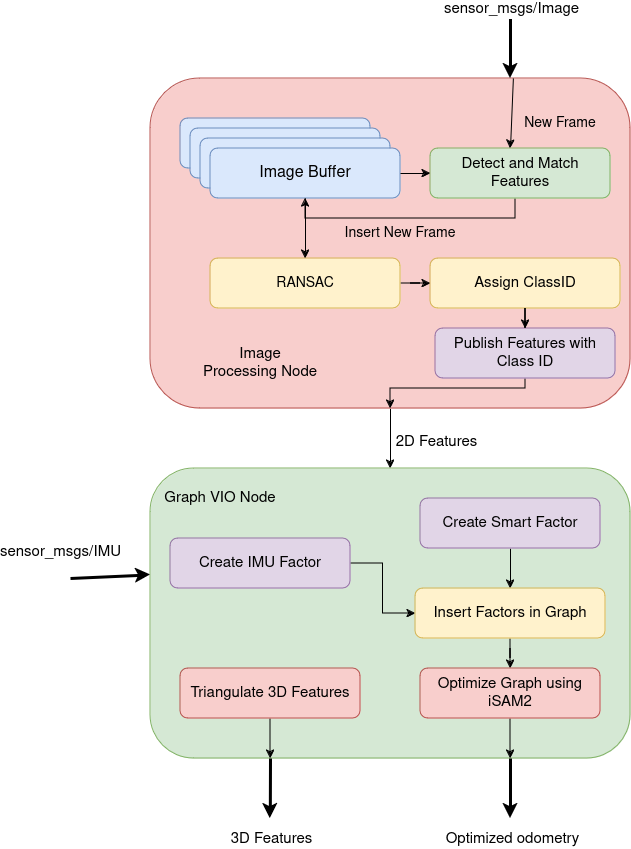

The diagram above was exported from draw.io. Its source (the exported page's mxGraphModel, read from the mxfile embedded in the PNG):
<mxGraphModel dx="2002" dy="935" grid="0" gridSize="10" guides="1" tooltips="1" connect="1" arrows="1" fold="1" page="0" pageScale="1" pageWidth="850" pageHeight="1100" math="0" shadow="0">
  <root>
    <mxCell id="0" />
    <mxCell id="1" parent="0" />
    <mxCell id="84525751cwItzW4t51MF-42" style="edgeStyle=orthogonalEdgeStyle;rounded=0;orthogonalLoop=1;jettySize=auto;html=1;entryX=0.5;entryY=0;entryDx=0;entryDy=0;" edge="1" parent="1" source="84525751cwItzW4t51MF-9" target="84525751cwItzW4t51MF-37">
      <mxGeometry relative="1" as="geometry" />
    </mxCell>
    <mxCell id="84525751cwItzW4t51MF-43" value="&lt;font style=&quot;font-size: 15px;&quot;&gt;2D &lt;/font&gt;&lt;font style=&quot;font-size: 15px;&quot;&gt;Features&lt;/font&gt;" style="edgeLabel;html=1;align=center;verticalAlign=middle;resizable=0;points=[];" vertex="1" connectable="0" parent="84525751cwItzW4t51MF-42">
      <mxGeometry x="-0.275" y="5" relative="1" as="geometry">
        <mxPoint x="40" y="11" as="offset" />
      </mxGeometry>
    </mxCell>
    <mxCell id="84525751cwItzW4t51MF-9" value="" style="rounded=1;whiteSpace=wrap;html=1;fillColor=#f8cecc;strokeColor=#b85450;" vertex="1" parent="1">
      <mxGeometry x="90" y="250" width="480" height="330" as="geometry" />
    </mxCell>
    <mxCell id="84525751cwItzW4t51MF-5" value="" style="group" vertex="1" connectable="0" parent="1">
      <mxGeometry x="120" y="290" width="440" height="280" as="geometry" />
    </mxCell>
    <mxCell id="84525751cwItzW4t51MF-1" value="" style="rounded=1;whiteSpace=wrap;html=1;fillColor=#dae8fc;strokeColor=#6c8ebf;" vertex="1" parent="84525751cwItzW4t51MF-5">
      <mxGeometry width="190" height="50" as="geometry" />
    </mxCell>
    <mxCell id="84525751cwItzW4t51MF-2" value="" style="rounded=1;whiteSpace=wrap;html=1;fillColor=#dae8fc;strokeColor=#6c8ebf;" vertex="1" parent="84525751cwItzW4t51MF-5">
      <mxGeometry x="10" y="10" width="190" height="50" as="geometry" />
    </mxCell>
    <mxCell id="84525751cwItzW4t51MF-3" value="" style="rounded=1;whiteSpace=wrap;html=1;fillColor=#dae8fc;strokeColor=#6c8ebf;" vertex="1" parent="84525751cwItzW4t51MF-5">
      <mxGeometry x="20" y="20" width="190" height="50" as="geometry" />
    </mxCell>
    <mxCell id="84525751cwItzW4t51MF-4" value="&lt;font style=&quot;font-size: 16px;&quot;&gt;Image Buffer&lt;/font&gt;" style="rounded=1;whiteSpace=wrap;html=1;fillColor=#dae8fc;strokeColor=#6c8ebf;" vertex="1" parent="84525751cwItzW4t51MF-5">
      <mxGeometry x="30" y="30" width="190" height="50" as="geometry" />
    </mxCell>
    <mxCell id="84525751cwItzW4t51MF-29" value="&lt;font style=&quot;font-size: 15px;&quot;&gt;Assign ClassID&lt;/font&gt;" style="rounded=1;whiteSpace=wrap;html=1;fillColor=#fff2cc;strokeColor=#d6b656;" vertex="1" parent="84525751cwItzW4t51MF-5">
      <mxGeometry x="250" y="140" width="190" height="50" as="geometry" />
    </mxCell>
    <mxCell id="84525751cwItzW4t51MF-31" style="edgeStyle=orthogonalEdgeStyle;rounded=0;orthogonalLoop=1;jettySize=auto;html=1;entryX=0;entryY=0.5;entryDx=0;entryDy=0;" edge="1" parent="84525751cwItzW4t51MF-5" source="84525751cwItzW4t51MF-28" target="84525751cwItzW4t51MF-29">
      <mxGeometry relative="1" as="geometry" />
    </mxCell>
    <mxCell id="84525751cwItzW4t51MF-28" value="&lt;font style=&quot;font-size: 14px;&quot;&gt;RANSAC&lt;/font&gt;" style="rounded=1;whiteSpace=wrap;html=1;fillColor=#fff2cc;strokeColor=#d6b656;" vertex="1" parent="84525751cwItzW4t51MF-5">
      <mxGeometry x="30" y="140" width="190" height="50" as="geometry" />
    </mxCell>
    <mxCell id="84525751cwItzW4t51MF-30" style="edgeStyle=orthogonalEdgeStyle;rounded=0;orthogonalLoop=1;jettySize=auto;html=1;exitX=0.5;exitY=1;exitDx=0;exitDy=0;entryX=0.5;entryY=0;entryDx=0;entryDy=0;" edge="1" parent="84525751cwItzW4t51MF-5" source="84525751cwItzW4t51MF-4" target="84525751cwItzW4t51MF-28">
      <mxGeometry relative="1" as="geometry" />
    </mxCell>
    <mxCell id="84525751cwItzW4t51MF-11" value="" style="endArrow=classic;html=1;rounded=0;strokeWidth=3;" edge="1" parent="1">
      <mxGeometry width="50" height="50" relative="1" as="geometry">
        <mxPoint x="450" y="190" as="sourcePoint" />
        <mxPoint x="450" y="250" as="targetPoint" />
      </mxGeometry>
    </mxCell>
    <mxCell id="84525751cwItzW4t51MF-13" value="&lt;font style=&quot;font-size: 15px;&quot;&gt;sensor_msgs/Image&lt;/font&gt;" style="edgeLabel;html=1;align=center;verticalAlign=middle;resizable=0;points=[];" vertex="1" connectable="0" parent="84525751cwItzW4t51MF-11">
      <mxGeometry y="3" relative="1" as="geometry">
        <mxPoint x="-3" y="-40" as="offset" />
      </mxGeometry>
    </mxCell>
    <mxCell id="84525751cwItzW4t51MF-18" style="edgeStyle=orthogonalEdgeStyle;rounded=0;orthogonalLoop=1;jettySize=auto;html=1;entryX=0.5;entryY=1;entryDx=0;entryDy=0;exitX=0.441;exitY=0.98;exitDx=0;exitDy=0;exitPerimeter=0;" edge="1" parent="1" source="84525751cwItzW4t51MF-14" target="84525751cwItzW4t51MF-4">
      <mxGeometry relative="1" as="geometry">
        <Array as="points">
          <mxPoint x="455" y="369" />
          <mxPoint x="455" y="390" />
          <mxPoint x="245" y="390" />
        </Array>
      </mxGeometry>
    </mxCell>
    <mxCell id="84525751cwItzW4t51MF-14" value="&lt;font style=&quot;font-size: 15px;&quot;&gt;Detect and Match Features&lt;/font&gt;" style="rounded=1;whiteSpace=wrap;html=1;fillColor=#d5e8d4;strokeColor=#82b366;" vertex="1" parent="1">
      <mxGeometry x="370" y="320" width="180" height="50" as="geometry" />
    </mxCell>
    <mxCell id="84525751cwItzW4t51MF-20" value="&lt;font style=&quot;font-size: 14px;&quot;&gt;Insert New Frame&lt;/font&gt;" style="text;html=1;align=center;verticalAlign=middle;whiteSpace=wrap;rounded=0;" vertex="1" parent="1">
      <mxGeometry x="280" y="390" width="120" height="30" as="geometry" />
    </mxCell>
    <mxCell id="84525751cwItzW4t51MF-23" value="" style="endArrow=classic;html=1;rounded=0;exitX=0.756;exitY=0;exitDx=0;exitDy=0;entryX=0.467;entryY=0.02;entryDx=0;entryDy=0;exitPerimeter=0;entryPerimeter=0;" edge="1" parent="1" source="84525751cwItzW4t51MF-9">
      <mxGeometry width="50" height="50" relative="1" as="geometry">
        <mxPoint x="450.7900000000001" y="251.97000000000003" as="sourcePoint" />
        <mxPoint x="450.0000000000001" y="320.00000000000006" as="targetPoint" />
        <Array as="points" />
      </mxGeometry>
    </mxCell>
    <mxCell id="84525751cwItzW4t51MF-24" style="edgeStyle=orthogonalEdgeStyle;rounded=0;orthogonalLoop=1;jettySize=auto;html=1;exitX=1;exitY=0.5;exitDx=0;exitDy=0;entryX=0;entryY=0.5;entryDx=0;entryDy=0;" edge="1" parent="1" source="84525751cwItzW4t51MF-4" target="84525751cwItzW4t51MF-14">
      <mxGeometry relative="1" as="geometry" />
    </mxCell>
    <mxCell id="84525751cwItzW4t51MF-26" value="&lt;font style=&quot;font-size: 14px;&quot;&gt;New Frame&lt;/font&gt;" style="text;html=1;align=center;verticalAlign=middle;whiteSpace=wrap;rounded=0;" vertex="1" parent="1">
      <mxGeometry x="450" y="280" width="100" height="30" as="geometry" />
    </mxCell>
    <mxCell id="84525751cwItzW4t51MF-10" value="&lt;font style=&quot;font-size: 15px;&quot;&gt;Image Processing Node&lt;/font&gt;" style="text;html=1;align=center;verticalAlign=middle;whiteSpace=wrap;rounded=0;" vertex="1" parent="1">
      <mxGeometry x="140" y="520" width="120" height="30" as="geometry" />
    </mxCell>
    <mxCell id="84525751cwItzW4t51MF-36" style="edgeStyle=orthogonalEdgeStyle;rounded=0;orthogonalLoop=1;jettySize=auto;html=1;entryX=0.5;entryY=1;entryDx=0;entryDy=0;" edge="1" parent="1" source="84525751cwItzW4t51MF-33" target="84525751cwItzW4t51MF-9">
      <mxGeometry relative="1" as="geometry">
        <mxPoint x="310" y="570" as="targetPoint" />
        <Array as="points">
          <mxPoint x="465" y="560" />
          <mxPoint x="330" y="560" />
        </Array>
      </mxGeometry>
    </mxCell>
    <mxCell id="84525751cwItzW4t51MF-33" value="&lt;font style=&quot;font-size: 15px;&quot;&gt;Publish Features with Class ID&lt;/font&gt;" style="rounded=1;whiteSpace=wrap;html=1;fillColor=#e1d5e7;strokeColor=#9673a6;" vertex="1" parent="1">
      <mxGeometry x="375" y="500" width="180" height="50" as="geometry" />
    </mxCell>
    <mxCell id="84525751cwItzW4t51MF-34" style="edgeStyle=orthogonalEdgeStyle;rounded=0;orthogonalLoop=1;jettySize=auto;html=1;exitX=0.5;exitY=1;exitDx=0;exitDy=0;" edge="1" parent="1" source="84525751cwItzW4t51MF-29" target="84525751cwItzW4t51MF-33">
      <mxGeometry relative="1" as="geometry" />
    </mxCell>
    <mxCell id="84525751cwItzW4t51MF-37" value="" style="rounded=1;whiteSpace=wrap;html=1;fillColor=#d5e8d4;strokeColor=#82b366;" vertex="1" parent="1">
      <mxGeometry x="90" y="640" width="480" height="290" as="geometry" />
    </mxCell>
    <mxCell id="84525751cwItzW4t51MF-39" value="" style="endArrow=classic;html=1;rounded=0;strokeWidth=3;entryX=0;entryY=0.367;entryDx=0;entryDy=0;entryPerimeter=0;" edge="1" parent="1" target="84525751cwItzW4t51MF-37">
      <mxGeometry width="50" height="50" relative="1" as="geometry">
        <mxPoint x="10" y="750" as="sourcePoint" />
        <mxPoint x="205" y="689.5" as="targetPoint" />
      </mxGeometry>
    </mxCell>
    <mxCell id="84525751cwItzW4t51MF-40" value="&lt;font style=&quot;font-size: 15px;&quot;&gt;sensor_msgs/IMU&lt;/font&gt;" style="edgeLabel;html=1;align=center;verticalAlign=middle;resizable=0;points=[];" vertex="1" connectable="0" parent="84525751cwItzW4t51MF-39">
      <mxGeometry y="3" relative="1" as="geometry">
        <mxPoint x="-50" y="-22" as="offset" />
      </mxGeometry>
    </mxCell>
    <mxCell id="84525751cwItzW4t51MF-46" value="&lt;font style=&quot;font-size: 15px;&quot;&gt;Graph VIO Node&lt;/font&gt;" style="text;html=1;align=center;verticalAlign=middle;whiteSpace=wrap;rounded=0;" vertex="1" parent="1">
      <mxGeometry x="100" y="655" width="120" height="30" as="geometry" />
    </mxCell>
    <mxCell id="84525751cwItzW4t51MF-62" style="edgeStyle=orthogonalEdgeStyle;rounded=0;orthogonalLoop=1;jettySize=auto;html=1;" edge="1" parent="1" source="84525751cwItzW4t51MF-48" target="84525751cwItzW4t51MF-60">
      <mxGeometry relative="1" as="geometry" />
    </mxCell>
    <mxCell id="84525751cwItzW4t51MF-48" value="&lt;font style=&quot;font-size: 15px;&quot;&gt;Create Smart Factor&lt;/font&gt;" style="rounded=1;whiteSpace=wrap;html=1;fillColor=#e1d5e7;strokeColor=#9673a6;" vertex="1" parent="1">
      <mxGeometry x="360" y="670" width="180" height="50" as="geometry" />
    </mxCell>
    <mxCell id="84525751cwItzW4t51MF-61" style="edgeStyle=orthogonalEdgeStyle;rounded=0;orthogonalLoop=1;jettySize=auto;html=1;entryX=0;entryY=0.5;entryDx=0;entryDy=0;" edge="1" parent="1" source="84525751cwItzW4t51MF-59" target="84525751cwItzW4t51MF-60">
      <mxGeometry relative="1" as="geometry" />
    </mxCell>
    <mxCell id="84525751cwItzW4t51MF-59" value="&lt;font style=&quot;font-size: 15px;&quot;&gt;Create IMU Factor&lt;br&gt;&lt;/font&gt;" style="rounded=1;whiteSpace=wrap;html=1;fillColor=#e1d5e7;strokeColor=#9673a6;" vertex="1" parent="1">
      <mxGeometry x="110" y="710" width="180" height="50" as="geometry" />
    </mxCell>
    <mxCell id="84525751cwItzW4t51MF-64" style="edgeStyle=orthogonalEdgeStyle;rounded=0;orthogonalLoop=1;jettySize=auto;html=1;" edge="1" parent="1" source="84525751cwItzW4t51MF-60" target="84525751cwItzW4t51MF-63">
      <mxGeometry relative="1" as="geometry" />
    </mxCell>
    <mxCell id="84525751cwItzW4t51MF-60" value="&lt;font style=&quot;font-size: 15px;&quot;&gt;Insert Factors in Graph&lt;/font&gt;" style="rounded=1;whiteSpace=wrap;html=1;fillColor=#fff2cc;strokeColor=#d6b656;" vertex="1" parent="1">
      <mxGeometry x="355" y="760" width="190" height="50" as="geometry" />
    </mxCell>
    <mxCell id="84525751cwItzW4t51MF-72" style="edgeStyle=orthogonalEdgeStyle;rounded=0;orthogonalLoop=1;jettySize=auto;html=1;" edge="1" parent="1" source="84525751cwItzW4t51MF-63">
      <mxGeometry relative="1" as="geometry">
        <mxPoint x="450" y="930" as="targetPoint" />
      </mxGeometry>
    </mxCell>
    <mxCell id="84525751cwItzW4t51MF-63" value="&lt;font style=&quot;font-size: 15px;&quot;&gt;Optimize Graph using iSAM2&lt;/font&gt;" style="rounded=1;whiteSpace=wrap;html=1;fillColor=#f8cecc;strokeColor=#b85450;" vertex="1" parent="1">
      <mxGeometry x="360" y="840" width="180" height="50" as="geometry" />
    </mxCell>
    <mxCell id="84525751cwItzW4t51MF-73" style="edgeStyle=orthogonalEdgeStyle;rounded=0;orthogonalLoop=1;jettySize=auto;html=1;" edge="1" parent="1" source="84525751cwItzW4t51MF-67">
      <mxGeometry relative="1" as="geometry">
        <mxPoint x="210" y="930" as="targetPoint" />
      </mxGeometry>
    </mxCell>
    <mxCell id="84525751cwItzW4t51MF-67" value="&lt;font style=&quot;font-size: 15px;&quot;&gt;Triangulate 3D Features&lt;/font&gt;" style="rounded=1;whiteSpace=wrap;html=1;fillColor=#f8cecc;strokeColor=#b85450;" vertex="1" parent="1">
      <mxGeometry x="120" y="840" width="180" height="50" as="geometry" />
    </mxCell>
    <mxCell id="84525751cwItzW4t51MF-68" value="" style="endArrow=classic;html=1;rounded=0;strokeWidth=3;exitX=0.25;exitY=1;exitDx=0;exitDy=0;" edge="1" parent="1" source="84525751cwItzW4t51MF-37">
      <mxGeometry width="50" height="50" relative="1" as="geometry">
        <mxPoint x="209.8" y="930" as="sourcePoint" />
        <mxPoint x="209.8" y="990" as="targetPoint" />
      </mxGeometry>
    </mxCell>
    <mxCell id="84525751cwItzW4t51MF-69" value="&lt;font style=&quot;font-size: 15px;&quot;&gt;3D Features&lt;/font&gt;" style="edgeLabel;html=1;align=center;verticalAlign=middle;resizable=0;points=[];" vertex="1" connectable="0" parent="84525751cwItzW4t51MF-68">
      <mxGeometry y="3" relative="1" as="geometry">
        <mxPoint x="-2" y="50" as="offset" />
      </mxGeometry>
    </mxCell>
    <mxCell id="84525751cwItzW4t51MF-70" value="" style="endArrow=classic;html=1;rounded=0;strokeWidth=3;exitX=0.75;exitY=1;exitDx=0;exitDy=0;" edge="1" parent="1" source="84525751cwItzW4t51MF-37">
      <mxGeometry width="50" height="50" relative="1" as="geometry">
        <mxPoint x="450" y="930" as="sourcePoint" />
        <mxPoint x="450" y="990" as="targetPoint" />
      </mxGeometry>
    </mxCell>
    <mxCell id="84525751cwItzW4t51MF-71" value="&lt;font style=&quot;font-size: 15px;&quot;&gt;Optimized odometry&lt;/font&gt;" style="edgeLabel;html=1;align=center;verticalAlign=middle;resizable=0;points=[];" vertex="1" connectable="0" parent="84525751cwItzW4t51MF-70">
      <mxGeometry y="3" relative="1" as="geometry">
        <mxPoint x="-2" y="50" as="offset" />
      </mxGeometry>
    </mxCell>
  </root>
</mxGraphModel>